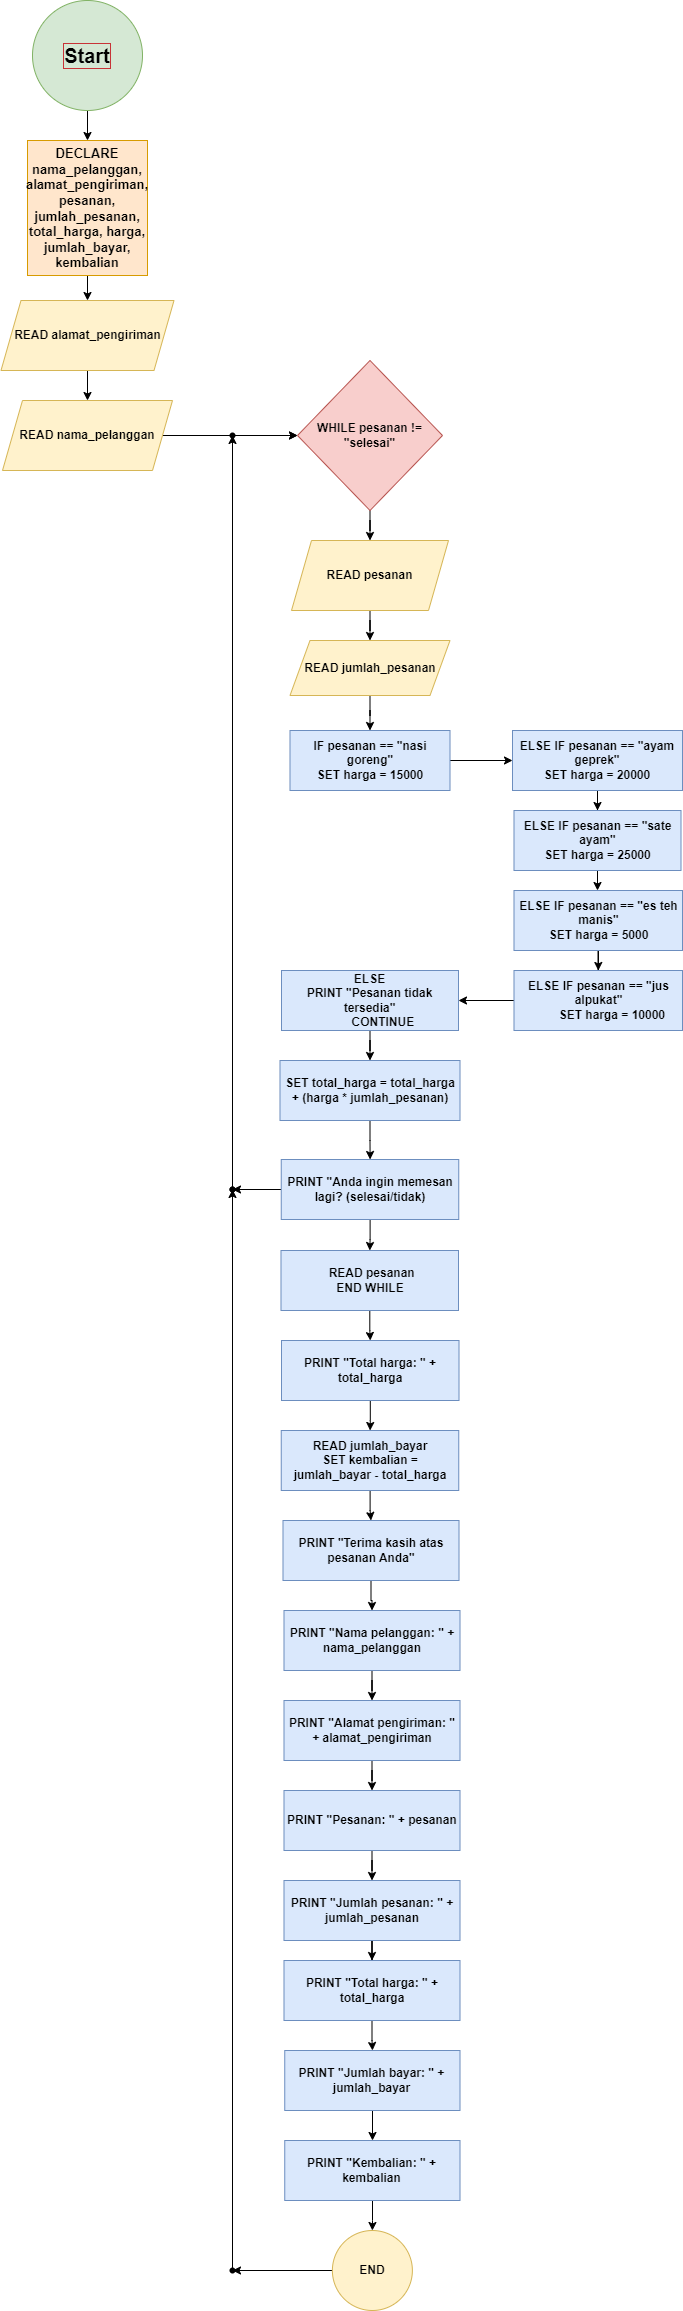

The diagram above was exported from draw.io. Its source (the exported page's mxGraphModel, read from the mxfile embedded in the PNG):
<mxGraphModel dx="1646" dy="822" grid="1" gridSize="10" guides="1" tooltips="1" connect="1" arrows="1" fold="1" page="1" pageScale="1" pageWidth="827" pageHeight="1169" math="0" shadow="0">
  <root>
    <mxCell id="0" />
    <mxCell id="1" parent="0" />
    <mxCell id="enfz8P7c05O0U_I3tqs2-101" value="" style="edgeStyle=orthogonalEdgeStyle;rounded=0;orthogonalLoop=1;jettySize=auto;html=1;" edge="1" parent="1" source="enfz8P7c05O0U_I3tqs2-1" target="enfz8P7c05O0U_I3tqs2-100">
      <mxGeometry relative="1" as="geometry" />
    </mxCell>
    <mxCell id="enfz8P7c05O0U_I3tqs2-1" value="&lt;b&gt;&lt;font style=&quot;font-size: 20px;&quot;&gt;Start&lt;/font&gt;&lt;/b&gt;" style="ellipse;whiteSpace=wrap;html=1;aspect=fixed;labelBackgroundColor=none;labelBorderColor=#c83337;fillColor=#d5e8d4;strokeColor=#82b366;" vertex="1" parent="1">
      <mxGeometry x="50" y="10" width="110" height="110" as="geometry" />
    </mxCell>
    <mxCell id="enfz8P7c05O0U_I3tqs2-104" style="edgeStyle=orthogonalEdgeStyle;rounded=0;orthogonalLoop=1;jettySize=auto;html=1;" edge="1" parent="1" source="enfz8P7c05O0U_I3tqs2-3" target="enfz8P7c05O0U_I3tqs2-5">
      <mxGeometry relative="1" as="geometry" />
    </mxCell>
    <mxCell id="enfz8P7c05O0U_I3tqs2-3" value="&lt;b&gt;READ nama_pelanggan&lt;/b&gt;" style="shape=parallelogram;perimeter=parallelogramPerimeter;whiteSpace=wrap;html=1;fixedSize=1;fillColor=#fff2cc;strokeColor=#d6b656;" vertex="1" parent="1">
      <mxGeometry x="20" y="410" width="170" height="70" as="geometry" />
    </mxCell>
    <mxCell id="enfz8P7c05O0U_I3tqs2-103" value="" style="edgeStyle=orthogonalEdgeStyle;rounded=0;orthogonalLoop=1;jettySize=auto;html=1;" edge="1" parent="1" source="enfz8P7c05O0U_I3tqs2-4" target="enfz8P7c05O0U_I3tqs2-3">
      <mxGeometry relative="1" as="geometry" />
    </mxCell>
    <mxCell id="enfz8P7c05O0U_I3tqs2-4" value="&lt;b&gt;READ alamat_pengiriman&lt;/b&gt;" style="shape=parallelogram;perimeter=parallelogramPerimeter;whiteSpace=wrap;html=1;fixedSize=1;fillColor=#fff2cc;strokeColor=#d6b656;" vertex="1" parent="1">
      <mxGeometry x="18.5" y="310" width="173" height="70" as="geometry" />
    </mxCell>
    <mxCell id="enfz8P7c05O0U_I3tqs2-107" value="" style="edgeStyle=orthogonalEdgeStyle;rounded=0;orthogonalLoop=1;jettySize=auto;html=1;" edge="1" parent="1" source="enfz8P7c05O0U_I3tqs2-5" target="enfz8P7c05O0U_I3tqs2-6">
      <mxGeometry relative="1" as="geometry" />
    </mxCell>
    <mxCell id="enfz8P7c05O0U_I3tqs2-5" value="&lt;b&gt;WHILE pesanan != &quot;selesai&quot;&lt;/b&gt;" style="rhombus;whiteSpace=wrap;html=1;fillColor=#f8cecc;strokeColor=#b85450;" vertex="1" parent="1">
      <mxGeometry x="315" y="370" width="145" height="150" as="geometry" />
    </mxCell>
    <mxCell id="enfz8P7c05O0U_I3tqs2-108" value="" style="edgeStyle=orthogonalEdgeStyle;rounded=0;orthogonalLoop=1;jettySize=auto;html=1;" edge="1" parent="1" source="enfz8P7c05O0U_I3tqs2-6" target="enfz8P7c05O0U_I3tqs2-7">
      <mxGeometry relative="1" as="geometry" />
    </mxCell>
    <mxCell id="enfz8P7c05O0U_I3tqs2-6" value="&lt;b&gt;READ pesanan&lt;/b&gt;" style="shape=parallelogram;perimeter=parallelogramPerimeter;whiteSpace=wrap;html=1;fixedSize=1;fillColor=#fff2cc;strokeColor=#d6b656;" vertex="1" parent="1">
      <mxGeometry x="309" y="550" width="157" height="70" as="geometry" />
    </mxCell>
    <mxCell id="enfz8P7c05O0U_I3tqs2-109" value="" style="edgeStyle=orthogonalEdgeStyle;rounded=0;orthogonalLoop=1;jettySize=auto;html=1;" edge="1" parent="1" source="enfz8P7c05O0U_I3tqs2-7" target="enfz8P7c05O0U_I3tqs2-8">
      <mxGeometry relative="1" as="geometry" />
    </mxCell>
    <mxCell id="enfz8P7c05O0U_I3tqs2-7" value="&lt;b&gt;  READ jumlah_pesanan&lt;/b&gt;" style="shape=parallelogram;perimeter=parallelogramPerimeter;whiteSpace=wrap;html=1;fixedSize=1;fillColor=#fff2cc;strokeColor=#d6b656;" vertex="1" parent="1">
      <mxGeometry x="307.5" y="650" width="160" height="55" as="geometry" />
    </mxCell>
    <mxCell id="enfz8P7c05O0U_I3tqs2-110" value="" style="edgeStyle=orthogonalEdgeStyle;rounded=0;orthogonalLoop=1;jettySize=auto;html=1;" edge="1" parent="1" source="enfz8P7c05O0U_I3tqs2-8" target="enfz8P7c05O0U_I3tqs2-9">
      <mxGeometry relative="1" as="geometry" />
    </mxCell>
    <mxCell id="enfz8P7c05O0U_I3tqs2-8" value="&lt;b&gt; IF pesanan == &quot;nasi goreng&quot;&lt;br&gt;        SET harga = 15000&lt;/b&gt;" style="rounded=0;whiteSpace=wrap;html=1;fillColor=#dae8fc;strokeColor=#6c8ebf;" vertex="1" parent="1">
      <mxGeometry x="307.5" y="740" width="160" height="60" as="geometry" />
    </mxCell>
    <mxCell id="enfz8P7c05O0U_I3tqs2-112" value="" style="edgeStyle=orthogonalEdgeStyle;rounded=0;orthogonalLoop=1;jettySize=auto;html=1;" edge="1" parent="1" source="enfz8P7c05O0U_I3tqs2-9" target="enfz8P7c05O0U_I3tqs2-10">
      <mxGeometry relative="1" as="geometry" />
    </mxCell>
    <mxCell id="enfz8P7c05O0U_I3tqs2-9" value="&lt;b&gt;ELSE IF pesanan == &quot;ayam geprek&quot;&lt;br&gt;        SET harga = 20000&lt;/b&gt;" style="rounded=0;whiteSpace=wrap;html=1;fillColor=#dae8fc;strokeColor=#6c8ebf;" vertex="1" parent="1">
      <mxGeometry x="530" y="740" width="170" height="60" as="geometry" />
    </mxCell>
    <mxCell id="enfz8P7c05O0U_I3tqs2-116" value="" style="edgeStyle=orthogonalEdgeStyle;rounded=0;orthogonalLoop=1;jettySize=auto;html=1;" edge="1" parent="1" source="enfz8P7c05O0U_I3tqs2-10" target="enfz8P7c05O0U_I3tqs2-11">
      <mxGeometry relative="1" as="geometry" />
    </mxCell>
    <mxCell id="enfz8P7c05O0U_I3tqs2-10" value="&lt;b&gt;ELSE IF pesanan == &quot;sate ayam&quot;&lt;br&gt;        SET harga = 25000&lt;/b&gt;" style="rounded=0;whiteSpace=wrap;html=1;fillColor=#dae8fc;strokeColor=#6c8ebf;" vertex="1" parent="1">
      <mxGeometry x="531.5" y="820" width="167" height="60" as="geometry" />
    </mxCell>
    <mxCell id="enfz8P7c05O0U_I3tqs2-135" value="" style="edgeStyle=orthogonalEdgeStyle;rounded=0;orthogonalLoop=1;jettySize=auto;html=1;" edge="1" parent="1" source="enfz8P7c05O0U_I3tqs2-11" target="enfz8P7c05O0U_I3tqs2-54">
      <mxGeometry relative="1" as="geometry" />
    </mxCell>
    <mxCell id="enfz8P7c05O0U_I3tqs2-11" value="&lt;b&gt;ELSE IF pesanan == &quot;es teh manis&quot;&lt;br&gt;        SET harga = 5000&lt;/b&gt;" style="rounded=0;whiteSpace=wrap;html=1;fillColor=#dae8fc;strokeColor=#6c8ebf;" vertex="1" parent="1">
      <mxGeometry x="531.5" y="900" width="168.5" height="60" as="geometry" />
    </mxCell>
    <mxCell id="enfz8P7c05O0U_I3tqs2-119" value="" style="edgeStyle=orthogonalEdgeStyle;rounded=0;orthogonalLoop=1;jettySize=auto;html=1;" edge="1" parent="1" source="enfz8P7c05O0U_I3tqs2-12" target="enfz8P7c05O0U_I3tqs2-55">
      <mxGeometry relative="1" as="geometry" />
    </mxCell>
    <mxCell id="enfz8P7c05O0U_I3tqs2-12" value="&lt;div&gt;&lt;b&gt;&amp;nbsp;ELSE&amp;nbsp;&lt;/b&gt;&lt;/div&gt;&lt;div&gt;&lt;b&gt;PRINT &quot;Pesanan tidak tersedia&quot;&lt;/b&gt;&lt;/div&gt;&lt;div&gt;&lt;b&gt;&amp;nbsp; &amp;nbsp; &amp;nbsp; &amp;nbsp; CONTINUE&lt;/b&gt;&lt;/div&gt;" style="rounded=0;whiteSpace=wrap;html=1;fillColor=#dae8fc;strokeColor=#6c8ebf;" vertex="1" parent="1">
      <mxGeometry x="299" y="980" width="177" height="60" as="geometry" />
    </mxCell>
    <mxCell id="enfz8P7c05O0U_I3tqs2-118" value="" style="edgeStyle=orthogonalEdgeStyle;rounded=0;orthogonalLoop=1;jettySize=auto;html=1;" edge="1" parent="1" source="enfz8P7c05O0U_I3tqs2-54" target="enfz8P7c05O0U_I3tqs2-12">
      <mxGeometry relative="1" as="geometry" />
    </mxCell>
    <mxCell id="enfz8P7c05O0U_I3tqs2-54" value="&lt;div&gt;&lt;b&gt;ELSE IF pesanan == &quot;jus alpukat&quot;&lt;/b&gt;&lt;/div&gt;&lt;div&gt;&lt;b&gt;&amp;nbsp; &amp;nbsp; &amp;nbsp; &amp;nbsp; SET harga = 10000&lt;/b&gt;&lt;/div&gt;" style="rounded=0;whiteSpace=wrap;html=1;fillColor=#dae8fc;strokeColor=#6c8ebf;" vertex="1" parent="1">
      <mxGeometry x="531.5" y="980" width="168.5" height="60" as="geometry" />
    </mxCell>
    <mxCell id="enfz8P7c05O0U_I3tqs2-122" value="" style="edgeStyle=orthogonalEdgeStyle;rounded=0;orthogonalLoop=1;jettySize=auto;html=1;" edge="1" parent="1" source="enfz8P7c05O0U_I3tqs2-55" target="enfz8P7c05O0U_I3tqs2-56">
      <mxGeometry relative="1" as="geometry" />
    </mxCell>
    <mxCell id="enfz8P7c05O0U_I3tqs2-55" value="&lt;b&gt;SET total_harga = total_harga + (harga * jumlah_pesanan)&lt;/b&gt;" style="rounded=0;whiteSpace=wrap;html=1;fillColor=#dae8fc;strokeColor=#6c8ebf;" vertex="1" parent="1">
      <mxGeometry x="297.5" y="1070" width="180" height="60" as="geometry" />
    </mxCell>
    <mxCell id="enfz8P7c05O0U_I3tqs2-123" value="" style="edgeStyle=orthogonalEdgeStyle;rounded=0;orthogonalLoop=1;jettySize=auto;html=1;" edge="1" parent="1" source="enfz8P7c05O0U_I3tqs2-56" target="enfz8P7c05O0U_I3tqs2-57">
      <mxGeometry relative="1" as="geometry" />
    </mxCell>
    <mxCell id="enfz8P7c05O0U_I3tqs2-137" value="" style="edgeStyle=orthogonalEdgeStyle;rounded=0;orthogonalLoop=1;jettySize=auto;html=1;" edge="1" parent="1" source="enfz8P7c05O0U_I3tqs2-56" target="enfz8P7c05O0U_I3tqs2-136">
      <mxGeometry relative="1" as="geometry" />
    </mxCell>
    <mxCell id="enfz8P7c05O0U_I3tqs2-56" value="&lt;b&gt;PRINT &quot;Anda ingin memesan lagi? (selesai/tidak)&lt;/b&gt;" style="rounded=0;whiteSpace=wrap;html=1;fillColor=#dae8fc;strokeColor=#6c8ebf;" vertex="1" parent="1">
      <mxGeometry x="298.75" y="1169" width="177.5" height="60" as="geometry" />
    </mxCell>
    <mxCell id="enfz8P7c05O0U_I3tqs2-124" value="" style="edgeStyle=orthogonalEdgeStyle;rounded=0;orthogonalLoop=1;jettySize=auto;html=1;" edge="1" parent="1" source="enfz8P7c05O0U_I3tqs2-57" target="enfz8P7c05O0U_I3tqs2-59">
      <mxGeometry relative="1" as="geometry" />
    </mxCell>
    <mxCell id="enfz8P7c05O0U_I3tqs2-57" value="&lt;div&gt;&lt;b&gt;&amp;nbsp;READ pesanan&lt;/b&gt;&lt;/div&gt;&lt;div&gt;&lt;b&gt;END WHILE&lt;/b&gt;&lt;/div&gt;" style="rounded=0;whiteSpace=wrap;html=1;fillColor=#dae8fc;strokeColor=#6c8ebf;" vertex="1" parent="1">
      <mxGeometry x="298.5" y="1260" width="177.5" height="60" as="geometry" />
    </mxCell>
    <mxCell id="enfz8P7c05O0U_I3tqs2-125" value="" style="edgeStyle=orthogonalEdgeStyle;rounded=0;orthogonalLoop=1;jettySize=auto;html=1;" edge="1" parent="1" source="enfz8P7c05O0U_I3tqs2-59" target="enfz8P7c05O0U_I3tqs2-60">
      <mxGeometry relative="1" as="geometry" />
    </mxCell>
    <mxCell id="enfz8P7c05O0U_I3tqs2-59" value="&lt;b&gt;PRINT &quot;Total harga: &quot; + total_harga&lt;/b&gt;" style="rounded=0;whiteSpace=wrap;html=1;fillColor=#dae8fc;strokeColor=#6c8ebf;" vertex="1" parent="1">
      <mxGeometry x="299" y="1350" width="177.5" height="60" as="geometry" />
    </mxCell>
    <mxCell id="enfz8P7c05O0U_I3tqs2-126" value="" style="edgeStyle=orthogonalEdgeStyle;rounded=0;orthogonalLoop=1;jettySize=auto;html=1;" edge="1" parent="1" source="enfz8P7c05O0U_I3tqs2-60" target="enfz8P7c05O0U_I3tqs2-61">
      <mxGeometry relative="1" as="geometry" />
    </mxCell>
    <mxCell id="enfz8P7c05O0U_I3tqs2-60" value="&lt;div&gt;&lt;b&gt;READ jumlah_bayar&lt;/b&gt;&lt;/div&gt;&lt;div&gt;&lt;b&gt;SET kembalian = jumlah_bayar - total_harga&lt;/b&gt;&lt;/div&gt;" style="rounded=0;whiteSpace=wrap;html=1;fillColor=#dae8fc;strokeColor=#6c8ebf;" vertex="1" parent="1">
      <mxGeometry x="298.75" y="1440" width="177.5" height="60" as="geometry" />
    </mxCell>
    <mxCell id="enfz8P7c05O0U_I3tqs2-127" value="" style="edgeStyle=orthogonalEdgeStyle;rounded=0;orthogonalLoop=1;jettySize=auto;html=1;" edge="1" parent="1" source="enfz8P7c05O0U_I3tqs2-61" target="enfz8P7c05O0U_I3tqs2-62">
      <mxGeometry relative="1" as="geometry" />
    </mxCell>
    <mxCell id="enfz8P7c05O0U_I3tqs2-61" value="&lt;b&gt;PRINT &quot;Terima kasih atas pesanan Anda&quot;&lt;/b&gt;" style="rounded=0;whiteSpace=wrap;html=1;fillColor=#dae8fc;strokeColor=#6c8ebf;" vertex="1" parent="1">
      <mxGeometry x="300.5" y="1530" width="176" height="60" as="geometry" />
    </mxCell>
    <mxCell id="enfz8P7c05O0U_I3tqs2-128" value="" style="edgeStyle=orthogonalEdgeStyle;rounded=0;orthogonalLoop=1;jettySize=auto;html=1;" edge="1" parent="1" source="enfz8P7c05O0U_I3tqs2-62" target="enfz8P7c05O0U_I3tqs2-63">
      <mxGeometry relative="1" as="geometry" />
    </mxCell>
    <mxCell id="enfz8P7c05O0U_I3tqs2-62" value="&lt;b&gt;PRINT &quot;Nama pelanggan: &quot; + nama_pelanggan&lt;/b&gt;" style="rounded=0;whiteSpace=wrap;html=1;fillColor=#dae8fc;strokeColor=#6c8ebf;" vertex="1" parent="1">
      <mxGeometry x="301.5" y="1620" width="176" height="60" as="geometry" />
    </mxCell>
    <mxCell id="enfz8P7c05O0U_I3tqs2-129" value="" style="edgeStyle=orthogonalEdgeStyle;rounded=0;orthogonalLoop=1;jettySize=auto;html=1;" edge="1" parent="1" source="enfz8P7c05O0U_I3tqs2-63" target="enfz8P7c05O0U_I3tqs2-64">
      <mxGeometry relative="1" as="geometry" />
    </mxCell>
    <mxCell id="enfz8P7c05O0U_I3tqs2-63" value="&lt;b&gt;PRINT &quot;Alamat pengiriman: &quot; + alamat_pengiriman&lt;/b&gt;" style="rounded=0;whiteSpace=wrap;html=1;fillColor=#dae8fc;strokeColor=#6c8ebf;" vertex="1" parent="1">
      <mxGeometry x="301.5" y="1710" width="176" height="60" as="geometry" />
    </mxCell>
    <mxCell id="enfz8P7c05O0U_I3tqs2-130" value="" style="edgeStyle=orthogonalEdgeStyle;rounded=0;orthogonalLoop=1;jettySize=auto;html=1;" edge="1" parent="1" source="enfz8P7c05O0U_I3tqs2-64" target="enfz8P7c05O0U_I3tqs2-65">
      <mxGeometry relative="1" as="geometry" />
    </mxCell>
    <mxCell id="enfz8P7c05O0U_I3tqs2-64" value="&lt;b&gt;PRINT &quot;Pesanan: &quot; + pesanan&lt;/b&gt;" style="rounded=0;whiteSpace=wrap;html=1;fillColor=#dae8fc;strokeColor=#6c8ebf;" vertex="1" parent="1">
      <mxGeometry x="301.5" y="1800" width="176" height="60" as="geometry" />
    </mxCell>
    <mxCell id="enfz8P7c05O0U_I3tqs2-131" value="" style="edgeStyle=orthogonalEdgeStyle;rounded=0;orthogonalLoop=1;jettySize=auto;html=1;" edge="1" parent="1" source="enfz8P7c05O0U_I3tqs2-65" target="enfz8P7c05O0U_I3tqs2-66">
      <mxGeometry relative="1" as="geometry" />
    </mxCell>
    <mxCell id="enfz8P7c05O0U_I3tqs2-65" value="&lt;b&gt;PRINT &quot;Jumlah pesanan: &quot; + jumlah_pesanan&lt;/b&gt;" style="rounded=0;whiteSpace=wrap;html=1;fillColor=#dae8fc;strokeColor=#6c8ebf;" vertex="1" parent="1">
      <mxGeometry x="301.5" y="1890" width="176" height="60" as="geometry" />
    </mxCell>
    <mxCell id="enfz8P7c05O0U_I3tqs2-132" value="" style="edgeStyle=orthogonalEdgeStyle;rounded=0;orthogonalLoop=1;jettySize=auto;html=1;" edge="1" parent="1" source="enfz8P7c05O0U_I3tqs2-66" target="enfz8P7c05O0U_I3tqs2-67">
      <mxGeometry relative="1" as="geometry" />
    </mxCell>
    <mxCell id="enfz8P7c05O0U_I3tqs2-66" value="&lt;b&gt;PRINT &quot;Total harga: &quot; + total_harga&lt;/b&gt;" style="rounded=0;whiteSpace=wrap;html=1;fillColor=#dae8fc;strokeColor=#6c8ebf;" vertex="1" parent="1">
      <mxGeometry x="301.5" y="1970" width="176" height="60" as="geometry" />
    </mxCell>
    <mxCell id="enfz8P7c05O0U_I3tqs2-133" value="" style="edgeStyle=orthogonalEdgeStyle;rounded=0;orthogonalLoop=1;jettySize=auto;html=1;" edge="1" parent="1" source="enfz8P7c05O0U_I3tqs2-67" target="enfz8P7c05O0U_I3tqs2-68">
      <mxGeometry relative="1" as="geometry" />
    </mxCell>
    <mxCell id="enfz8P7c05O0U_I3tqs2-67" value="&lt;b&gt;PRINT &quot;Jumlah bayar: &quot; + jumlah_bayar&lt;/b&gt;" style="rounded=0;whiteSpace=wrap;html=1;fillColor=#dae8fc;strokeColor=#6c8ebf;" vertex="1" parent="1">
      <mxGeometry x="302.25" y="2060" width="175.25" height="60" as="geometry" />
    </mxCell>
    <mxCell id="enfz8P7c05O0U_I3tqs2-134" value="" style="edgeStyle=orthogonalEdgeStyle;rounded=0;orthogonalLoop=1;jettySize=auto;html=1;" edge="1" parent="1" source="enfz8P7c05O0U_I3tqs2-68" target="enfz8P7c05O0U_I3tqs2-69">
      <mxGeometry relative="1" as="geometry" />
    </mxCell>
    <mxCell id="enfz8P7c05O0U_I3tqs2-68" value="&lt;b&gt;PRINT &quot;Kembalian: &quot; + kembalian&lt;/b&gt;" style="rounded=0;whiteSpace=wrap;html=1;fillColor=#dae8fc;strokeColor=#6c8ebf;" vertex="1" parent="1">
      <mxGeometry x="302.25" y="2150" width="175.25" height="60" as="geometry" />
    </mxCell>
    <mxCell id="enfz8P7c05O0U_I3tqs2-143" value="" style="edgeStyle=orthogonalEdgeStyle;rounded=0;orthogonalLoop=1;jettySize=auto;html=1;entryX=-0.05;entryY=0.5;entryDx=0;entryDy=0;entryPerimeter=0;" edge="1" parent="1" source="enfz8P7c05O0U_I3tqs2-69" target="enfz8P7c05O0U_I3tqs2-142">
      <mxGeometry relative="1" as="geometry" />
    </mxCell>
    <mxCell id="enfz8P7c05O0U_I3tqs2-69" value="&lt;b&gt;END&lt;/b&gt;" style="ellipse;whiteSpace=wrap;html=1;aspect=fixed;fillColor=#fff2cc;strokeColor=#d6b656;" vertex="1" parent="1">
      <mxGeometry x="349.88" y="2240" width="80" height="80" as="geometry" />
    </mxCell>
    <mxCell id="enfz8P7c05O0U_I3tqs2-102" value="" style="edgeStyle=orthogonalEdgeStyle;rounded=0;orthogonalLoop=1;jettySize=auto;html=1;" edge="1" parent="1" source="enfz8P7c05O0U_I3tqs2-100" target="enfz8P7c05O0U_I3tqs2-4">
      <mxGeometry relative="1" as="geometry" />
    </mxCell>
    <mxCell id="enfz8P7c05O0U_I3tqs2-100" value="&lt;b&gt;&lt;font style=&quot;font-size: 13px;&quot;&gt;DECLARE nama_pelanggan, alamat_pengiriman, pesanan, jumlah_pesanan, total_harga, harga, jumlah_bayar, kembalian&lt;/font&gt;&lt;/b&gt;" style="whiteSpace=wrap;html=1;fillColor=#ffe6cc;strokeColor=#d79b00;" vertex="1" parent="1">
      <mxGeometry x="45" y="150" width="120" height="135" as="geometry" />
    </mxCell>
    <mxCell id="enfz8P7c05O0U_I3tqs2-121" style="edgeStyle=orthogonalEdgeStyle;rounded=0;orthogonalLoop=1;jettySize=auto;html=1;exitX=0.5;exitY=1;exitDx=0;exitDy=0;" edge="1" parent="1" source="enfz8P7c05O0U_I3tqs2-62" target="enfz8P7c05O0U_I3tqs2-62">
      <mxGeometry relative="1" as="geometry" />
    </mxCell>
    <mxCell id="enfz8P7c05O0U_I3tqs2-139" value="" style="edgeStyle=orthogonalEdgeStyle;rounded=0;orthogonalLoop=1;jettySize=auto;html=1;startArrow=none;" edge="1" parent="1" source="enfz8P7c05O0U_I3tqs2-136" target="enfz8P7c05O0U_I3tqs2-138">
      <mxGeometry relative="1" as="geometry">
        <mxPoint x="250" y="1199" as="sourcePoint" />
      </mxGeometry>
    </mxCell>
    <mxCell id="enfz8P7c05O0U_I3tqs2-140" value="" style="edgeStyle=orthogonalEdgeStyle;rounded=0;orthogonalLoop=1;jettySize=auto;html=1;" edge="1" parent="1" source="enfz8P7c05O0U_I3tqs2-138" target="enfz8P7c05O0U_I3tqs2-5">
      <mxGeometry relative="1" as="geometry" />
    </mxCell>
    <mxCell id="enfz8P7c05O0U_I3tqs2-138" value="" style="shape=waypoint;sketch=0;size=6;pointerEvents=1;points=[];fillColor=default;resizable=0;rotatable=0;perimeter=centerPerimeter;snapToPoint=1;rounded=0;" vertex="1" parent="1">
      <mxGeometry x="240" y="435" width="20" height="20" as="geometry" />
    </mxCell>
    <mxCell id="enfz8P7c05O0U_I3tqs2-141" value="" style="edgeStyle=orthogonalEdgeStyle;rounded=0;orthogonalLoop=1;jettySize=auto;html=1;endArrow=none;" edge="1" parent="1" target="enfz8P7c05O0U_I3tqs2-136">
      <mxGeometry relative="1" as="geometry">
        <mxPoint x="250" y="1199" as="sourcePoint" />
        <mxPoint x="250" y="445" as="targetPoint" />
      </mxGeometry>
    </mxCell>
    <mxCell id="enfz8P7c05O0U_I3tqs2-136" value="" style="shape=waypoint;sketch=0;size=6;pointerEvents=1;points=[];fillColor=default;resizable=0;rotatable=0;perimeter=centerPerimeter;snapToPoint=1;rounded=0;" vertex="1" parent="1">
      <mxGeometry x="240" y="1189" width="20" height="20" as="geometry" />
    </mxCell>
    <mxCell id="enfz8P7c05O0U_I3tqs2-145" value="" style="edgeStyle=orthogonalEdgeStyle;rounded=0;orthogonalLoop=1;jettySize=auto;html=1;" edge="1" parent="1" source="enfz8P7c05O0U_I3tqs2-142" target="enfz8P7c05O0U_I3tqs2-144">
      <mxGeometry relative="1" as="geometry">
        <Array as="points">
          <mxPoint x="250" y="2280" />
        </Array>
      </mxGeometry>
    </mxCell>
    <mxCell id="enfz8P7c05O0U_I3tqs2-142" value="" style="shape=waypoint;sketch=0;size=6;pointerEvents=1;points=[];fillColor=default;resizable=0;rotatable=0;perimeter=centerPerimeter;snapToPoint=1;" vertex="1" parent="1">
      <mxGeometry x="240" y="2270" width="20" height="20" as="geometry" />
    </mxCell>
    <mxCell id="enfz8P7c05O0U_I3tqs2-144" value="" style="shape=waypoint;sketch=0;size=6;pointerEvents=1;points=[];fillColor=default;resizable=0;rotatable=0;perimeter=centerPerimeter;snapToPoint=1;" vertex="1" parent="1">
      <mxGeometry x="240" y="1189" width="20" height="20" as="geometry" />
    </mxCell>
  </root>
</mxGraphModel>